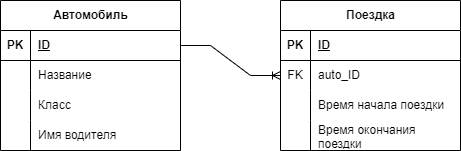

The diagram above was exported from draw.io. Its source (the exported page's mxGraphModel, read from the mxfile embedded in the PNG):
<mxGraphModel dx="1002" dy="567" grid="1" gridSize="10" guides="1" tooltips="1" connect="1" arrows="1" fold="1" page="1" pageScale="1" pageWidth="827" pageHeight="1169" math="0" shadow="0">
  <root>
    <mxCell id="0" />
    <mxCell id="1" parent="0" />
    <mxCell id="pHglgyHuKv28fMtELb7P-1" value="Автомобиль" style="shape=table;startSize=30;container=1;collapsible=1;childLayout=tableLayout;fixedRows=1;rowLines=0;fontStyle=1;align=center;resizeLast=1;html=1;" vertex="1" parent="1">
      <mxGeometry x="120" y="180" width="180" height="150" as="geometry" />
    </mxCell>
    <mxCell id="pHglgyHuKv28fMtELb7P-2" value="" style="shape=tableRow;horizontal=0;startSize=0;swimlaneHead=0;swimlaneBody=0;fillColor=none;collapsible=0;dropTarget=0;points=[[0,0.5],[1,0.5]];portConstraint=eastwest;top=0;left=0;right=0;bottom=1;" vertex="1" parent="pHglgyHuKv28fMtELb7P-1">
      <mxGeometry y="30" width="180" height="30" as="geometry" />
    </mxCell>
    <mxCell id="pHglgyHuKv28fMtELb7P-3" value="PK" style="shape=partialRectangle;connectable=0;fillColor=none;top=0;left=0;bottom=0;right=0;fontStyle=1;overflow=hidden;whiteSpace=wrap;html=1;" vertex="1" parent="pHglgyHuKv28fMtELb7P-2">
      <mxGeometry width="30" height="30" as="geometry">
        <mxRectangle width="30" height="30" as="alternateBounds" />
      </mxGeometry>
    </mxCell>
    <mxCell id="pHglgyHuKv28fMtELb7P-4" value="ID" style="shape=partialRectangle;connectable=0;fillColor=none;top=0;left=0;bottom=0;right=0;align=left;spacingLeft=6;fontStyle=5;overflow=hidden;whiteSpace=wrap;html=1;" vertex="1" parent="pHglgyHuKv28fMtELb7P-2">
      <mxGeometry x="30" width="150" height="30" as="geometry">
        <mxRectangle width="150" height="30" as="alternateBounds" />
      </mxGeometry>
    </mxCell>
    <mxCell id="pHglgyHuKv28fMtELb7P-5" value="" style="shape=tableRow;horizontal=0;startSize=0;swimlaneHead=0;swimlaneBody=0;fillColor=none;collapsible=0;dropTarget=0;points=[[0,0.5],[1,0.5]];portConstraint=eastwest;top=0;left=0;right=0;bottom=0;" vertex="1" parent="pHglgyHuKv28fMtELb7P-1">
      <mxGeometry y="60" width="180" height="30" as="geometry" />
    </mxCell>
    <mxCell id="pHglgyHuKv28fMtELb7P-6" value="" style="shape=partialRectangle;connectable=0;fillColor=none;top=0;left=0;bottom=0;right=0;editable=1;overflow=hidden;whiteSpace=wrap;html=1;" vertex="1" parent="pHglgyHuKv28fMtELb7P-5">
      <mxGeometry width="30" height="30" as="geometry">
        <mxRectangle width="30" height="30" as="alternateBounds" />
      </mxGeometry>
    </mxCell>
    <mxCell id="pHglgyHuKv28fMtELb7P-7" value="Название" style="shape=partialRectangle;connectable=0;fillColor=none;top=0;left=0;bottom=0;right=0;align=left;spacingLeft=6;overflow=hidden;whiteSpace=wrap;html=1;" vertex="1" parent="pHglgyHuKv28fMtELb7P-5">
      <mxGeometry x="30" width="150" height="30" as="geometry">
        <mxRectangle width="150" height="30" as="alternateBounds" />
      </mxGeometry>
    </mxCell>
    <mxCell id="pHglgyHuKv28fMtELb7P-8" value="" style="shape=tableRow;horizontal=0;startSize=0;swimlaneHead=0;swimlaneBody=0;fillColor=none;collapsible=0;dropTarget=0;points=[[0,0.5],[1,0.5]];portConstraint=eastwest;top=0;left=0;right=0;bottom=0;" vertex="1" parent="pHglgyHuKv28fMtELb7P-1">
      <mxGeometry y="90" width="180" height="30" as="geometry" />
    </mxCell>
    <mxCell id="pHglgyHuKv28fMtELb7P-9" value="" style="shape=partialRectangle;connectable=0;fillColor=none;top=0;left=0;bottom=0;right=0;editable=1;overflow=hidden;whiteSpace=wrap;html=1;" vertex="1" parent="pHglgyHuKv28fMtELb7P-8">
      <mxGeometry width="30" height="30" as="geometry">
        <mxRectangle width="30" height="30" as="alternateBounds" />
      </mxGeometry>
    </mxCell>
    <mxCell id="pHglgyHuKv28fMtELb7P-10" value="Класс" style="shape=partialRectangle;connectable=0;fillColor=none;top=0;left=0;bottom=0;right=0;align=left;spacingLeft=6;overflow=hidden;whiteSpace=wrap;html=1;" vertex="1" parent="pHglgyHuKv28fMtELb7P-8">
      <mxGeometry x="30" width="150" height="30" as="geometry">
        <mxRectangle width="150" height="30" as="alternateBounds" />
      </mxGeometry>
    </mxCell>
    <mxCell id="pHglgyHuKv28fMtELb7P-11" value="" style="shape=tableRow;horizontal=0;startSize=0;swimlaneHead=0;swimlaneBody=0;fillColor=none;collapsible=0;dropTarget=0;points=[[0,0.5],[1,0.5]];portConstraint=eastwest;top=0;left=0;right=0;bottom=0;" vertex="1" parent="pHglgyHuKv28fMtELb7P-1">
      <mxGeometry y="120" width="180" height="30" as="geometry" />
    </mxCell>
    <mxCell id="pHglgyHuKv28fMtELb7P-12" value="" style="shape=partialRectangle;connectable=0;fillColor=none;top=0;left=0;bottom=0;right=0;editable=1;overflow=hidden;whiteSpace=wrap;html=1;" vertex="1" parent="pHglgyHuKv28fMtELb7P-11">
      <mxGeometry width="30" height="30" as="geometry">
        <mxRectangle width="30" height="30" as="alternateBounds" />
      </mxGeometry>
    </mxCell>
    <mxCell id="pHglgyHuKv28fMtELb7P-13" value="Имя водителя" style="shape=partialRectangle;connectable=0;fillColor=none;top=0;left=0;bottom=0;right=0;align=left;spacingLeft=6;overflow=hidden;whiteSpace=wrap;html=1;" vertex="1" parent="pHglgyHuKv28fMtELb7P-11">
      <mxGeometry x="30" width="150" height="30" as="geometry">
        <mxRectangle width="150" height="30" as="alternateBounds" />
      </mxGeometry>
    </mxCell>
    <mxCell id="pHglgyHuKv28fMtELb7P-14" value="Поездка" style="shape=table;startSize=30;container=1;collapsible=1;childLayout=tableLayout;fixedRows=1;rowLines=0;fontStyle=1;align=center;resizeLast=1;html=1;" vertex="1" parent="1">
      <mxGeometry x="400" y="180" width="180" height="150" as="geometry" />
    </mxCell>
    <mxCell id="pHglgyHuKv28fMtELb7P-15" value="" style="shape=tableRow;horizontal=0;startSize=0;swimlaneHead=0;swimlaneBody=0;fillColor=none;collapsible=0;dropTarget=0;points=[[0,0.5],[1,0.5]];portConstraint=eastwest;top=0;left=0;right=0;bottom=1;" vertex="1" parent="pHglgyHuKv28fMtELb7P-14">
      <mxGeometry y="30" width="180" height="30" as="geometry" />
    </mxCell>
    <mxCell id="pHglgyHuKv28fMtELb7P-16" value="PK" style="shape=partialRectangle;connectable=0;fillColor=none;top=0;left=0;bottom=0;right=0;fontStyle=1;overflow=hidden;whiteSpace=wrap;html=1;" vertex="1" parent="pHglgyHuKv28fMtELb7P-15">
      <mxGeometry width="30" height="30" as="geometry">
        <mxRectangle width="30" height="30" as="alternateBounds" />
      </mxGeometry>
    </mxCell>
    <mxCell id="pHglgyHuKv28fMtELb7P-17" value="ID" style="shape=partialRectangle;connectable=0;fillColor=none;top=0;left=0;bottom=0;right=0;align=left;spacingLeft=6;fontStyle=5;overflow=hidden;whiteSpace=wrap;html=1;" vertex="1" parent="pHglgyHuKv28fMtELb7P-15">
      <mxGeometry x="30" width="150" height="30" as="geometry">
        <mxRectangle width="150" height="30" as="alternateBounds" />
      </mxGeometry>
    </mxCell>
    <mxCell id="pHglgyHuKv28fMtELb7P-18" value="" style="shape=tableRow;horizontal=0;startSize=0;swimlaneHead=0;swimlaneBody=0;fillColor=none;collapsible=0;dropTarget=0;points=[[0,0.5],[1,0.5]];portConstraint=eastwest;top=0;left=0;right=0;bottom=0;" vertex="1" parent="pHglgyHuKv28fMtELb7P-14">
      <mxGeometry y="60" width="180" height="30" as="geometry" />
    </mxCell>
    <mxCell id="pHglgyHuKv28fMtELb7P-19" value="FK" style="shape=partialRectangle;connectable=0;fillColor=none;top=0;left=0;bottom=0;right=0;editable=1;overflow=hidden;whiteSpace=wrap;html=1;" vertex="1" parent="pHglgyHuKv28fMtELb7P-18">
      <mxGeometry width="30" height="30" as="geometry">
        <mxRectangle width="30" height="30" as="alternateBounds" />
      </mxGeometry>
    </mxCell>
    <mxCell id="pHglgyHuKv28fMtELb7P-20" value="auto_ID" style="shape=partialRectangle;connectable=0;fillColor=none;top=0;left=0;bottom=0;right=0;align=left;spacingLeft=6;overflow=hidden;whiteSpace=wrap;html=1;" vertex="1" parent="pHglgyHuKv28fMtELb7P-18">
      <mxGeometry x="30" width="150" height="30" as="geometry">
        <mxRectangle width="150" height="30" as="alternateBounds" />
      </mxGeometry>
    </mxCell>
    <mxCell id="pHglgyHuKv28fMtELb7P-21" value="" style="shape=tableRow;horizontal=0;startSize=0;swimlaneHead=0;swimlaneBody=0;fillColor=none;collapsible=0;dropTarget=0;points=[[0,0.5],[1,0.5]];portConstraint=eastwest;top=0;left=0;right=0;bottom=0;" vertex="1" parent="pHglgyHuKv28fMtELb7P-14">
      <mxGeometry y="90" width="180" height="30" as="geometry" />
    </mxCell>
    <mxCell id="pHglgyHuKv28fMtELb7P-22" value="" style="shape=partialRectangle;connectable=0;fillColor=none;top=0;left=0;bottom=0;right=0;editable=1;overflow=hidden;whiteSpace=wrap;html=1;" vertex="1" parent="pHglgyHuKv28fMtELb7P-21">
      <mxGeometry width="30" height="30" as="geometry">
        <mxRectangle width="30" height="30" as="alternateBounds" />
      </mxGeometry>
    </mxCell>
    <mxCell id="pHglgyHuKv28fMtELb7P-23" value="Время начала поездки" style="shape=partialRectangle;connectable=0;fillColor=none;top=0;left=0;bottom=0;right=0;align=left;spacingLeft=6;overflow=hidden;whiteSpace=wrap;html=1;" vertex="1" parent="pHglgyHuKv28fMtELb7P-21">
      <mxGeometry x="30" width="150" height="30" as="geometry">
        <mxRectangle width="150" height="30" as="alternateBounds" />
      </mxGeometry>
    </mxCell>
    <mxCell id="pHglgyHuKv28fMtELb7P-24" value="" style="shape=tableRow;horizontal=0;startSize=0;swimlaneHead=0;swimlaneBody=0;fillColor=none;collapsible=0;dropTarget=0;points=[[0,0.5],[1,0.5]];portConstraint=eastwest;top=0;left=0;right=0;bottom=0;" vertex="1" parent="pHglgyHuKv28fMtELb7P-14">
      <mxGeometry y="120" width="180" height="30" as="geometry" />
    </mxCell>
    <mxCell id="pHglgyHuKv28fMtELb7P-25" value="" style="shape=partialRectangle;connectable=0;fillColor=none;top=0;left=0;bottom=0;right=0;editable=1;overflow=hidden;whiteSpace=wrap;html=1;" vertex="1" parent="pHglgyHuKv28fMtELb7P-24">
      <mxGeometry width="30" height="30" as="geometry">
        <mxRectangle width="30" height="30" as="alternateBounds" />
      </mxGeometry>
    </mxCell>
    <mxCell id="pHglgyHuKv28fMtELb7P-26" value="Время окончания поездки" style="shape=partialRectangle;connectable=0;fillColor=none;top=0;left=0;bottom=0;right=0;align=left;spacingLeft=6;overflow=hidden;whiteSpace=wrap;html=1;" vertex="1" parent="pHglgyHuKv28fMtELb7P-24">
      <mxGeometry x="30" width="150" height="30" as="geometry">
        <mxRectangle width="150" height="30" as="alternateBounds" />
      </mxGeometry>
    </mxCell>
    <mxCell id="pHglgyHuKv28fMtELb7P-27" value="" style="edgeStyle=entityRelationEdgeStyle;fontSize=12;html=1;endArrow=ERoneToMany;rounded=0;exitX=1;exitY=0.5;exitDx=0;exitDy=0;" edge="1" parent="1" source="pHglgyHuKv28fMtELb7P-2" target="pHglgyHuKv28fMtELb7P-18">
      <mxGeometry width="100" height="100" relative="1" as="geometry">
        <mxPoint x="350" y="300" as="sourcePoint" />
        <mxPoint x="450" y="240" as="targetPoint" />
      </mxGeometry>
    </mxCell>
  </root>
</mxGraphModel>